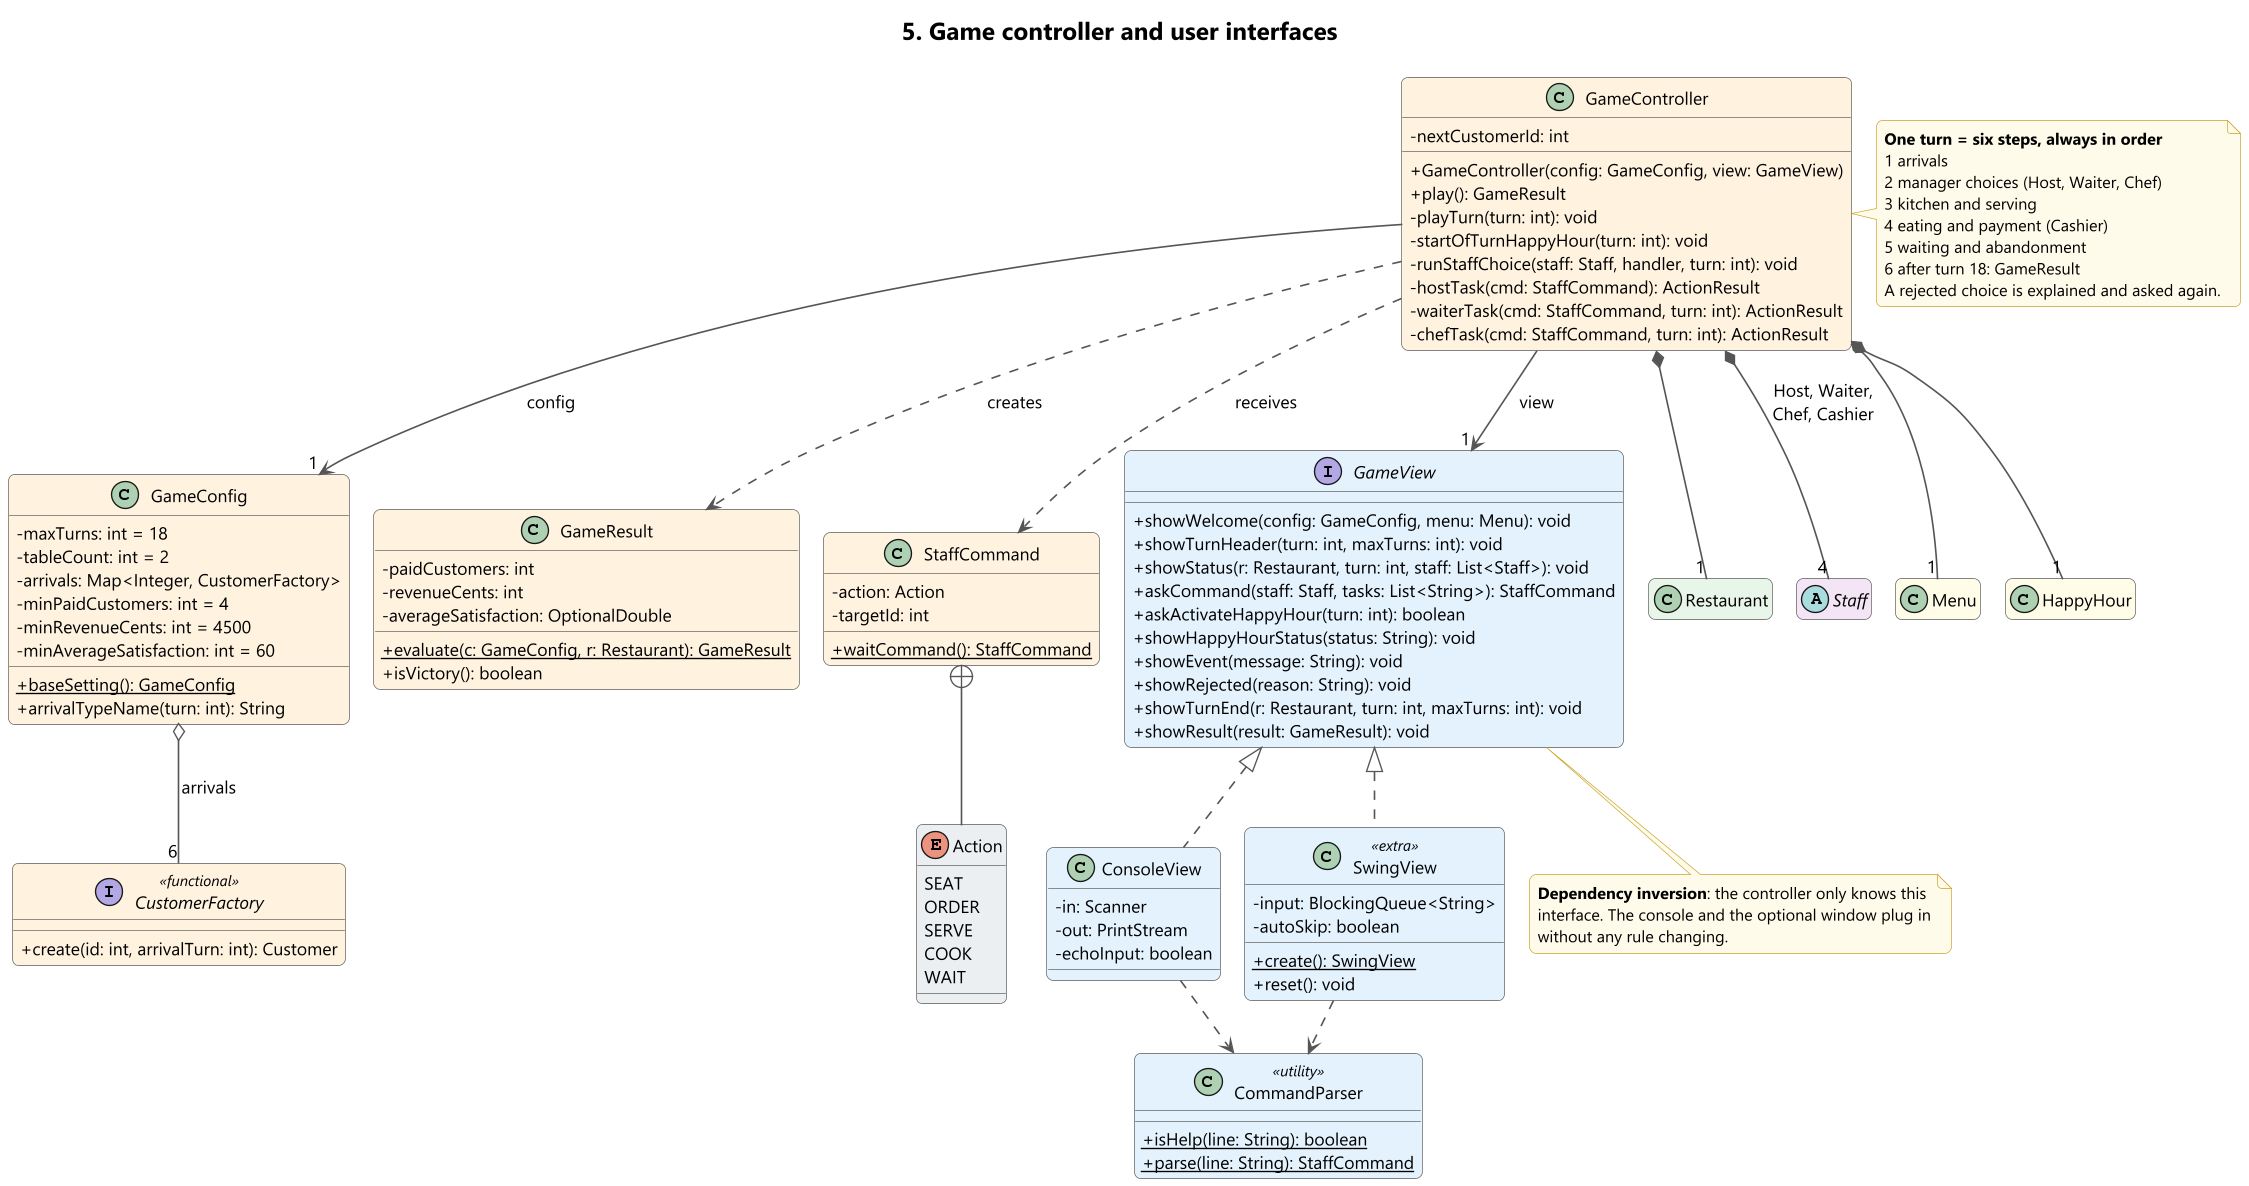

The diagram above was rendered by PlantUML. Its source (embedded in the PNG):
@startuml 5-controller-and-views
!include style.iuml
title 5. Game controller and user interfaces

class GameController CONTROL {
  - nextCustomerId: int
  + GameController(config: GameConfig, view: GameView)
  + play(): GameResult
  - playTurn(turn: int): void
  - startOfTurnHappyHour(turn: int): void
  - runStaffChoice(staff: Staff, handler, turn: int): void
  - hostTask(cmd: StaffCommand): ActionResult
  - waiterTask(cmd: StaffCommand, turn: int): ActionResult
  - chefTask(cmd: StaffCommand, turn: int): ActionResult
}

class GameConfig CONTROL {
  - maxTurns: int = 18
  - tableCount: int = 2
  - arrivals: Map<Integer, CustomerFactory>
  - minPaidCustomers: int = 4
  - minRevenueCents: int = 4500
  - minAverageSatisfaction: int = 60
  + {static} baseSetting(): GameConfig
  + arrivalTypeName(turn: int): String
}

interface CustomerFactory <<functional>> CONTROL {
  + create(id: int, arrivalTurn: int): Customer
}

class GameResult CONTROL {
  - paidCustomers: int
  - revenueCents: int
  - averageSatisfaction: OptionalDouble
  + {static} evaluate(c: GameConfig, r: Restaurant): GameResult
  + isVictory(): boolean
}

class StaffCommand CONTROL {
  - action: Action
  - targetId: int
  + {static} waitCommand(): StaffCommand
}

enum Action ENUMC {
  SEAT
  ORDER
  SERVE
  COOK
  WAIT
}

interface GameView BOUNDARY {
  + showWelcome(config: GameConfig, menu: Menu): void
  + showTurnHeader(turn: int, maxTurns: int): void
  + showStatus(r: Restaurant, turn: int, staff: List<Staff>): void
  + askCommand(staff: Staff, tasks: List<String>): StaffCommand
  + askActivateHappyHour(turn: int): boolean
  + showHappyHourStatus(status: String): void
  + showEvent(message: String): void
  + showRejected(reason: String): void
  + showTurnEnd(r: Restaurant, turn: int, maxTurns: int): void
  + showResult(result: GameResult): void
}

class ConsoleView BOUNDARY {
  - in: Scanner
  - out: PrintStream
  - echoInput: boolean
}

class SwingView <<extra>> BOUNDARY {
  - input: BlockingQueue<String>
  - autoSkip: boolean
  + {static} create(): SwingView
  + reset(): void
}

class CommandParser <<utility>> BOUNDARY {
  + {static} isHelp(line: String): boolean
  + {static} parse(line: String): StaffCommand
}

class Restaurant DOMAIN
abstract class Staff STAFF
class Menu MENU
class HappyHour MENU
hide Restaurant members
hide Staff members
hide Menu members
hide HappyHour members

GameController --> "1" GameView : view
GameController --> "1" GameConfig : config
GameController *-- "1" Restaurant
GameController *-- "4" Staff : Host, Waiter,\nChef, Cashier
GameController *-- "1" Menu
GameController *-- "1" HappyHour
GameController ..> GameResult : creates
GameController ..> StaffCommand : receives
StaffCommand +-- Action
GameConfig o-- "6" CustomerFactory : arrivals
GameView <|.. ConsoleView
GameView <|.. SwingView
ConsoleView ..> CommandParser
SwingView ..> CommandParser

note right of GameController
  <b>One turn = six steps, always in order</b>
  1 arrivals
  2 manager choices (Host, Waiter, Chef)
  3 kitchen and serving
  4 eating and payment (Cashier)
  5 waiting and abandonment
  6 after turn 18: GameResult
  A rejected choice is explained and asked again.
end note

note bottom of GameView
  <b>Dependency inversion</b>: the controller only knows this
  interface. The console and the optional window plug in
  without any rule changing.
end note
@enduml